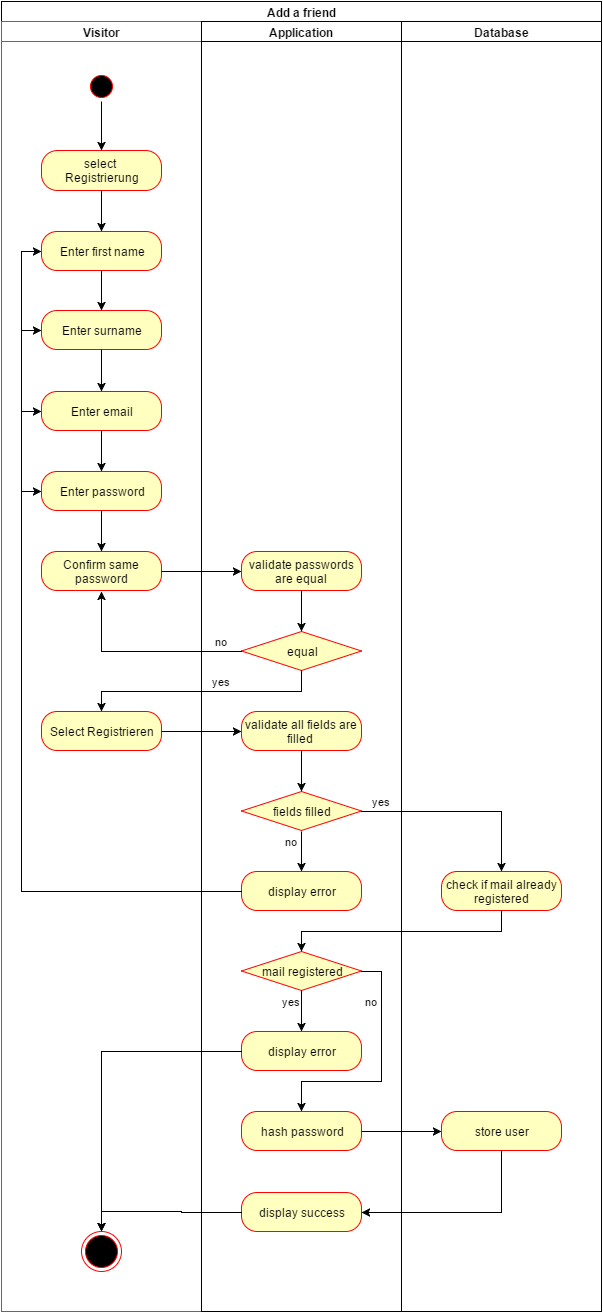

The diagram above was exported from draw.io. Its source (the exported page's mxGraphModel, read from the mxfile embedded in the PNG):
<mxGraphModel dx="1430" dy="696" grid="1" gridSize="10" guides="1" tooltips="1" connect="1" arrows="1" fold="1" page="1" pageScale="1.5" pageWidth="826" pageHeight="1169" math="0" shadow="0">
  <root>
    <mxCell id="0" style=";html=1;" />
    <mxCell id="1" style=";html=1;" parent="0" />
    <mxCell id="2d452a61b272a4a7-84" value="select &lt;br&gt;Registrierung" style="rounded=1;whiteSpace=wrap;html=1;arcSize=40;fillColor=#ffffc0;strokeColor=#ff0000;" vertex="1" parent="1">
      <mxGeometry x="120" y="279" width="120" height="40" as="geometry" />
    </mxCell>
    <mxCell id="2d452a61b272a4a7-127" style="edgeStyle=orthogonalEdgeStyle;rounded=0;html=1;exitX=0.5;exitY=1;entryX=0.5;entryY=0;jettySize=auto;orthogonalLoop=1;" edge="1" parent="1" source="2d452a61b272a4a7-68" target="2d452a61b272a4a7-84">
      <mxGeometry relative="1" as="geometry" />
    </mxCell>
    <mxCell id="4085b65c81fccb11-4" value="Add a friend&lt;br&gt;" style="swimlane;html=1;childLayout=stackLayout;startSize=20;rounded=0;comic=0;" vertex="1" parent="1">
      <mxGeometry x="80" y="130" width="600" height="1310" as="geometry" />
    </mxCell>
    <mxCell id="4085b65c81fccb11-5" value="Visitor" style="swimlane;html=1;startSize=20;fillColor=#FFFFFF;strokeColor=#666666;shadow=0;" vertex="1" parent="4085b65c81fccb11-4">
      <mxGeometry y="20" width="200" height="1290" as="geometry" />
    </mxCell>
    <mxCell id="2d452a61b272a4a7-68" value="" style="ellipse;html=1;shape=startState;fillColor=#000000;strokeColor=#ff0000;" vertex="1" parent="4085b65c81fccb11-5">
      <mxGeometry x="85" y="50" width="30" height="30" as="geometry" />
    </mxCell>
    <mxCell id="168f714bd76af34f-1" value="Enter first name&lt;br&gt;" style="rounded=1;whiteSpace=wrap;html=1;arcSize=40;fillColor=#ffffc0;strokeColor=#ff0000;fontFamily=Helvetica;fontSize=12;fontColor=#000000;align=center;" vertex="1" parent="4085b65c81fccb11-5">
      <mxGeometry x="40" y="210" width="120" height="39" as="geometry" />
    </mxCell>
    <mxCell id="168f714bd76af34f-6" value="Enter password&lt;br&gt;" style="rounded=1;whiteSpace=wrap;html=1;arcSize=40;fillColor=#ffffc0;strokeColor=#ff0000;fontFamily=Helvetica;fontSize=12;fontColor=#000000;align=center;" vertex="1" parent="4085b65c81fccb11-5">
      <mxGeometry x="40" y="450" width="120" height="39" as="geometry" />
    </mxCell>
    <mxCell id="168f714bd76af34f-5" value="Enter email&lt;br&gt;" style="rounded=1;whiteSpace=wrap;html=1;arcSize=40;fillColor=#ffffc0;strokeColor=#ff0000;fontFamily=Helvetica;fontSize=12;fontColor=#000000;align=center;" vertex="1" parent="4085b65c81fccb11-5">
      <mxGeometry x="40" y="370" width="120" height="39" as="geometry" />
    </mxCell>
    <mxCell id="168f714bd76af34f-2" value="Enter surname&lt;br&gt;" style="rounded=1;whiteSpace=wrap;html=1;arcSize=40;fillColor=#ffffc0;strokeColor=#ff0000;fontFamily=Helvetica;fontSize=12;fontColor=#000000;align=center;" vertex="1" parent="4085b65c81fccb11-5">
      <mxGeometry x="40" y="289" width="120" height="39" as="geometry" />
    </mxCell>
    <mxCell id="168f714bd76af34f-4" value="Confirm same password&lt;br&gt;" style="rounded=1;whiteSpace=wrap;html=1;arcSize=40;fillColor=#ffffc0;strokeColor=#ff0000;fontFamily=Helvetica;fontSize=12;fontColor=#000000;align=center;" vertex="1" parent="4085b65c81fccb11-5">
      <mxGeometry x="40" y="530" width="120" height="39" as="geometry" />
    </mxCell>
    <mxCell id="168f714bd76af34f-3" value="Select Registrieren&lt;br&gt;" style="rounded=1;whiteSpace=wrap;html=1;arcSize=40;fillColor=#ffffc0;strokeColor=#ff0000;fontFamily=Helvetica;fontSize=12;fontColor=#000000;align=center;" vertex="1" parent="4085b65c81fccb11-5">
      <mxGeometry x="40" y="690" width="120" height="39" as="geometry" />
    </mxCell>
    <mxCell id="168f714bd76af34f-9" style="edgeStyle=orthogonalEdgeStyle;rounded=0;html=1;exitX=0.5;exitY=1;entryX=0.5;entryY=0;endArrow=classic;endFill=1;jettySize=auto;orthogonalLoop=1;" edge="1" parent="4085b65c81fccb11-5" source="168f714bd76af34f-1" target="168f714bd76af34f-2">
      <mxGeometry relative="1" as="geometry" />
    </mxCell>
    <mxCell id="168f714bd76af34f-10" style="edgeStyle=orthogonalEdgeStyle;rounded=0;html=1;exitX=0.5;exitY=1;entryX=0.5;entryY=0;endArrow=classic;endFill=1;jettySize=auto;orthogonalLoop=1;" edge="1" parent="4085b65c81fccb11-5" source="168f714bd76af34f-2" target="168f714bd76af34f-5">
      <mxGeometry relative="1" as="geometry" />
    </mxCell>
    <mxCell id="168f714bd76af34f-11" style="edgeStyle=orthogonalEdgeStyle;rounded=0;html=1;exitX=0.5;exitY=1;entryX=0.5;entryY=0;endArrow=classic;endFill=1;jettySize=auto;orthogonalLoop=1;" edge="1" parent="4085b65c81fccb11-5" source="168f714bd76af34f-5" target="168f714bd76af34f-6">
      <mxGeometry relative="1" as="geometry" />
    </mxCell>
    <mxCell id="168f714bd76af34f-12" style="edgeStyle=orthogonalEdgeStyle;rounded=0;html=1;exitX=0.5;exitY=1;entryX=0.5;entryY=0;endArrow=classic;endFill=1;jettySize=auto;orthogonalLoop=1;" edge="1" parent="4085b65c81fccb11-5" source="168f714bd76af34f-6" target="168f714bd76af34f-4">
      <mxGeometry relative="1" as="geometry" />
    </mxCell>
    <mxCell id="173a56082c55601a-10" value="" style="ellipse;html=1;shape=endState;fillColor=#000000;strokeColor=#ff0000;" vertex="1" parent="4085b65c81fccb11-5">
      <mxGeometry x="80" y="1210" width="40" height="40" as="geometry" />
    </mxCell>
    <mxCell id="4085b65c81fccb11-6" value="Application" style="swimlane;html=1;startSize=20;strokeColor=#010105;" vertex="1" parent="4085b65c81fccb11-4">
      <mxGeometry x="200" y="20" width="200" height="1290" as="geometry" />
    </mxCell>
    <mxCell id="168f714bd76af34f-7" value="validate passwords are equal&lt;br&gt;" style="rounded=1;whiteSpace=wrap;html=1;arcSize=40;fillColor=#ffffc0;strokeColor=#ff0000;fontFamily=Helvetica;fontSize=12;fontColor=#000000;align=center;" vertex="1" parent="4085b65c81fccb11-6">
      <mxGeometry x="40" y="530" width="120" height="39" as="geometry" />
    </mxCell>
    <mxCell id="168f714bd76af34f-15" value="equal" style="rhombus;whiteSpace=wrap;html=1;fillColor=#ffffc0;strokeColor=#ff0000;fontFamily=Helvetica;fontSize=12;fontColor=#000000;align=center;" vertex="1" parent="4085b65c81fccb11-6">
      <mxGeometry x="40" y="610" width="120" height="39" as="geometry" />
    </mxCell>
    <mxCell id="168f714bd76af34f-18" style="edgeStyle=orthogonalEdgeStyle;rounded=0;html=1;exitX=0.5;exitY=1;entryX=0.5;entryY=0;endArrow=classic;endFill=1;jettySize=auto;orthogonalLoop=1;" edge="1" parent="4085b65c81fccb11-6" source="168f714bd76af34f-7" target="168f714bd76af34f-15">
      <mxGeometry relative="1" as="geometry" />
    </mxCell>
    <mxCell id="168f714bd76af34f-21" value="validate all fields are filled&amp;nbsp;&lt;br&gt;" style="rounded=1;whiteSpace=wrap;html=1;arcSize=40;fillColor=#ffffc0;strokeColor=#ff0000;fontFamily=Helvetica;fontSize=12;fontColor=#000000;align=center;" vertex="1" parent="4085b65c81fccb11-6">
      <mxGeometry x="40" y="690" width="120" height="39" as="geometry" />
    </mxCell>
    <mxCell id="168f714bd76af34f-24" value="fields filled" style="rhombus;whiteSpace=wrap;html=1;fillColor=#ffffc0;strokeColor=#ff0000;fontFamily=Helvetica;fontSize=12;fontColor=#000000;align=center;" vertex="1" parent="4085b65c81fccb11-6">
      <mxGeometry x="40" y="770" width="120" height="39" as="geometry" />
    </mxCell>
    <mxCell id="168f714bd76af34f-25" style="edgeStyle=orthogonalEdgeStyle;rounded=0;html=1;exitX=0.5;exitY=1;entryX=0.5;entryY=0;endArrow=classic;endFill=1;jettySize=auto;orthogonalLoop=1;" edge="1" parent="4085b65c81fccb11-6" source="168f714bd76af34f-21" target="168f714bd76af34f-24">
      <mxGeometry relative="1" as="geometry" />
    </mxCell>
    <mxCell id="168f714bd76af34f-34" value="mail registered" style="rhombus;whiteSpace=wrap;html=1;fillColor=#ffffc0;strokeColor=#ff0000;fontFamily=Helvetica;fontSize=12;fontColor=#000000;align=center;" vertex="1" parent="4085b65c81fccb11-6">
      <mxGeometry x="40" y="930" width="120" height="39" as="geometry" />
    </mxCell>
    <mxCell id="168f714bd76af34f-39" value="hash password&lt;br&gt;" style="rounded=1;whiteSpace=wrap;html=1;arcSize=40;fillColor=#ffffc0;strokeColor=#ff0000;fontFamily=Helvetica;fontSize=12;fontColor=#000000;align=center;" vertex="1" parent="4085b65c81fccb11-6">
      <mxGeometry x="40" y="1090" width="120" height="39" as="geometry" />
    </mxCell>
    <mxCell id="168f714bd76af34f-40" value="no" style="edgeStyle=orthogonalEdgeStyle;rounded=0;html=1;exitX=1;exitY=0.5;entryX=0.5;entryY=0;endArrow=classic;endFill=1;jettySize=auto;orthogonalLoop=1;" edge="1" parent="4085b65c81fccb11-6" source="168f714bd76af34f-34" target="168f714bd76af34f-39">
      <mxGeometry x="-0.58" y="-10" relative="1" as="geometry">
        <Array as="points">
          <mxPoint x="180" y="950" />
          <mxPoint x="180" y="1060" />
          <mxPoint x="100" y="1060" />
        </Array>
        <mxPoint as="offset" />
      </mxGeometry>
    </mxCell>
    <mxCell id="1b72a4f63f0b9f7d-17" value="display error&lt;br&gt;" style="rounded=1;whiteSpace=wrap;html=1;arcSize=40;fillColor=#ffffc0;strokeColor=#ff0000;fontFamily=Helvetica;fontSize=12;fontColor=#000000;align=center;" vertex="1" parent="4085b65c81fccb11-6">
      <mxGeometry x="40" y="850" width="120" height="39" as="geometry" />
    </mxCell>
    <mxCell id="168f714bd76af34f-26" value="no" style="edgeStyle=orthogonalEdgeStyle;rounded=0;html=1;endArrow=classic;endFill=1;jettySize=auto;orthogonalLoop=1;" edge="1" parent="4085b65c81fccb11-6" target="1b72a4f63f0b9f7d-17">
      <mxGeometry x="-0.4964" y="-10" relative="1" as="geometry">
        <mxPoint x="100" y="810" as="sourcePoint" />
        <Array as="points" />
        <mxPoint as="offset" />
      </mxGeometry>
    </mxCell>
    <mxCell id="168f714bd76af34f-36" value="display error&lt;br&gt;" style="rounded=1;whiteSpace=wrap;html=1;arcSize=40;fillColor=#ffffc0;strokeColor=#ff0000;fontFamily=Helvetica;fontSize=12;fontColor=#000000;align=center;" vertex="1" parent="4085b65c81fccb11-6">
      <mxGeometry x="40" y="1010" width="120" height="39" as="geometry" />
    </mxCell>
    <mxCell id="168f714bd76af34f-43" value="display success&lt;br&gt;" style="rounded=1;whiteSpace=wrap;html=1;arcSize=40;fillColor=#ffffc0;strokeColor=#ff0000;fontFamily=Helvetica;fontSize=12;fontColor=#000000;align=center;" vertex="1" parent="4085b65c81fccb11-6">
      <mxGeometry x="40" y="1171" width="120" height="39" as="geometry" />
    </mxCell>
    <mxCell id="168f714bd76af34f-48" value="yes" style="edgeStyle=orthogonalEdgeStyle;rounded=0;html=1;exitX=0.5;exitY=1;entryX=0.5;entryY=0;endArrow=classic;endFill=1;jettySize=auto;orthogonalLoop=1;" edge="1" parent="4085b65c81fccb11-6" source="168f714bd76af34f-34" target="168f714bd76af34f-36">
      <mxGeometry x="-0.4722" y="-10" relative="1" as="geometry">
        <mxPoint as="offset" />
      </mxGeometry>
    </mxCell>
    <mxCell id="4085b65c81fccb11-7" value="Database" style="swimlane;html=1;startSize=20;" vertex="1" parent="4085b65c81fccb11-4">
      <mxGeometry x="400" y="20" width="200" height="1290" as="geometry" />
    </mxCell>
    <mxCell id="168f714bd76af34f-41" value="store user&lt;br&gt;" style="rounded=1;whiteSpace=wrap;html=1;arcSize=40;fillColor=#ffffc0;strokeColor=#ff0000;fontFamily=Helvetica;fontSize=12;fontColor=#000000;align=center;" vertex="1" parent="4085b65c81fccb11-7">
      <mxGeometry x="40" y="1090" width="120" height="39" as="geometry" />
    </mxCell>
    <mxCell id="168f714bd76af34f-32" value="check if mail already registered&lt;br&gt;" style="rounded=1;whiteSpace=wrap;html=1;arcSize=40;fillColor=#ffffc0;strokeColor=#ff0000;fontFamily=Helvetica;fontSize=12;fontColor=#000000;align=center;" vertex="1" parent="4085b65c81fccb11-7">
      <mxGeometry x="40" y="850" width="120" height="39" as="geometry" />
    </mxCell>
    <mxCell id="168f714bd76af34f-14" style="edgeStyle=orthogonalEdgeStyle;rounded=0;html=1;exitX=1;exitY=0.5;entryX=0;entryY=0.5;endArrow=classic;endFill=1;jettySize=auto;orthogonalLoop=1;" edge="1" parent="4085b65c81fccb11-4" source="168f714bd76af34f-4" target="168f714bd76af34f-7">
      <mxGeometry relative="1" as="geometry" />
    </mxCell>
    <mxCell id="168f714bd76af34f-22" value="yes" style="edgeStyle=orthogonalEdgeStyle;rounded=0;html=1;exitX=0.5;exitY=1;entryX=0.5;entryY=0;endArrow=classic;endFill=1;jettySize=auto;orthogonalLoop=1;" edge="1" parent="4085b65c81fccb11-4" source="168f714bd76af34f-15" target="168f714bd76af34f-3">
      <mxGeometry x="-0.1647" y="-10" relative="1" as="geometry">
        <mxPoint as="offset" />
      </mxGeometry>
    </mxCell>
    <mxCell id="168f714bd76af34f-23" style="edgeStyle=orthogonalEdgeStyle;rounded=0;html=1;exitX=1;exitY=0.5;entryX=0;entryY=0.5;endArrow=classic;endFill=1;jettySize=auto;orthogonalLoop=1;" edge="1" parent="4085b65c81fccb11-4" source="168f714bd76af34f-3" target="168f714bd76af34f-21">
      <mxGeometry relative="1" as="geometry" />
    </mxCell>
    <mxCell id="168f714bd76af34f-42" style="edgeStyle=orthogonalEdgeStyle;rounded=0;html=1;exitX=1;exitY=0.5;entryX=0;entryY=0.5;endArrow=classic;endFill=1;jettySize=auto;orthogonalLoop=1;" edge="1" parent="4085b65c81fccb11-4" source="168f714bd76af34f-39" target="168f714bd76af34f-41">
      <mxGeometry relative="1" as="geometry" />
    </mxCell>
    <mxCell id="168f714bd76af34f-47" style="edgeStyle=orthogonalEdgeStyle;rounded=0;html=1;exitX=0.5;exitY=1;entryX=1;entryY=0.5;endArrow=classic;endFill=1;jettySize=auto;orthogonalLoop=1;" edge="1" parent="4085b65c81fccb11-4" source="168f714bd76af34f-41" target="168f714bd76af34f-43">
      <mxGeometry relative="1" as="geometry" />
    </mxCell>
    <mxCell id="168f714bd76af34f-33" value="yes" style="edgeStyle=orthogonalEdgeStyle;rounded=0;html=1;exitX=1;exitY=0.5;entryX=0.5;entryY=0;endArrow=classic;endFill=1;jettySize=auto;orthogonalLoop=1;" edge="1" parent="4085b65c81fccb11-4" source="168f714bd76af34f-24" target="168f714bd76af34f-32">
      <mxGeometry x="-0.802" y="10" relative="1" as="geometry">
        <Array as="points">
          <mxPoint x="500" y="810" />
        </Array>
        <mxPoint as="offset" />
      </mxGeometry>
    </mxCell>
    <mxCell id="168f714bd76af34f-35" style="edgeStyle=orthogonalEdgeStyle;rounded=0;html=1;exitX=0.5;exitY=1;entryX=0.5;entryY=0;endArrow=classic;endFill=1;jettySize=auto;orthogonalLoop=1;" edge="1" parent="4085b65c81fccb11-4" source="168f714bd76af34f-32" target="168f714bd76af34f-34">
      <mxGeometry relative="1" as="geometry" />
    </mxCell>
    <mxCell id="168f714bd76af34f-27" style="edgeStyle=orthogonalEdgeStyle;rounded=0;html=1;exitX=0;exitY=0.5;entryX=0;entryY=0.5;endArrow=classic;endFill=1;jettySize=auto;orthogonalLoop=1;" edge="1" parent="4085b65c81fccb11-4" source="1b72a4f63f0b9f7d-17" target="168f714bd76af34f-1">
      <mxGeometry relative="1" as="geometry" />
    </mxCell>
    <mxCell id="168f714bd76af34f-28" style="edgeStyle=orthogonalEdgeStyle;rounded=0;html=1;exitX=0;exitY=0.5;entryX=0;entryY=0.5;endArrow=classic;endFill=1;jettySize=auto;orthogonalLoop=1;" edge="1" parent="4085b65c81fccb11-4" source="1b72a4f63f0b9f7d-17" target="168f714bd76af34f-6">
      <mxGeometry relative="1" as="geometry" />
    </mxCell>
    <mxCell id="168f714bd76af34f-29" style="edgeStyle=orthogonalEdgeStyle;rounded=0;html=1;exitX=0;exitY=0.5;entryX=0;entryY=0.5;endArrow=classic;endFill=1;jettySize=auto;orthogonalLoop=1;" edge="1" parent="4085b65c81fccb11-4" source="1b72a4f63f0b9f7d-17" target="168f714bd76af34f-2">
      <mxGeometry relative="1" as="geometry" />
    </mxCell>
    <mxCell id="168f714bd76af34f-30" style="edgeStyle=orthogonalEdgeStyle;rounded=0;html=1;exitX=0;exitY=0.5;entryX=0;entryY=0.5;endArrow=classic;endFill=1;jettySize=auto;orthogonalLoop=1;" edge="1" parent="4085b65c81fccb11-4" source="1b72a4f63f0b9f7d-17" target="168f714bd76af34f-5">
      <mxGeometry relative="1" as="geometry" />
    </mxCell>
    <mxCell id="168f714bd76af34f-49" style="edgeStyle=orthogonalEdgeStyle;rounded=0;html=1;exitX=0;exitY=0.5;entryX=0.5;entryY=0;endArrow=classic;endFill=1;jettySize=auto;orthogonalLoop=1;" edge="1" parent="4085b65c81fccb11-4" source="168f714bd76af34f-36" target="173a56082c55601a-10">
      <mxGeometry relative="1" as="geometry" />
    </mxCell>
    <mxCell id="168f714bd76af34f-50" style="edgeStyle=orthogonalEdgeStyle;rounded=0;html=1;exitX=0;exitY=0.5;entryX=0.5;entryY=0;endArrow=classic;endFill=1;jettySize=auto;orthogonalLoop=1;" edge="1" parent="4085b65c81fccb11-4" source="168f714bd76af34f-43" target="173a56082c55601a-10">
      <mxGeometry relative="1" as="geometry" />
    </mxCell>
    <mxCell id="168f714bd76af34f-8" style="edgeStyle=orthogonalEdgeStyle;rounded=0;html=1;exitX=0.5;exitY=1;entryX=0.5;entryY=0;endArrow=classic;endFill=1;jettySize=auto;orthogonalLoop=1;" edge="1" parent="1" source="2d452a61b272a4a7-84" target="168f714bd76af34f-1">
      <mxGeometry relative="1" as="geometry" />
    </mxCell>
    <mxCell id="168f714bd76af34f-19" value="no" style="edgeStyle=orthogonalEdgeStyle;rounded=0;html=1;exitX=0;exitY=0.5;endArrow=classic;endFill=1;jettySize=auto;orthogonalLoop=1;" edge="1" parent="1" source="168f714bd76af34f-15">
      <mxGeometry x="0.4964" y="-120" relative="1" as="geometry">
        <mxPoint x="180" y="720" as="targetPoint" />
        <mxPoint as="offset" />
      </mxGeometry>
    </mxCell>
  </root>
</mxGraphModel>